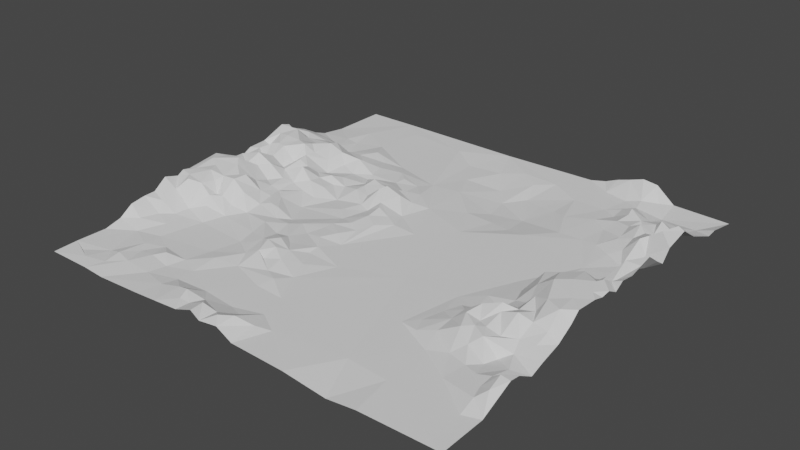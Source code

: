 # Source: terrterrain.blend  (saved by Blender 2.91.10; exported with 4.5.12 LTS)
import bpy
from mathutils import Matrix  # noqa: F401  (used for matrix-valued properties, if any)

bpy.ops.wm.read_factory_settings(use_empty=True)
scene = bpy.context.scene
scene.name = 'Scene'

# ---- collections
col_collection = bpy.data.collections.new('Collection'); scene.collection.children.link(col_collection)

# ---- world
world_world = bpy.data.worlds.new('World'); scene.world = world_world
world_world.use_nodes = True; world_world.node_tree.nodes.clear()
_N = world_world.node_tree.nodes; _L = world_world.node_tree.links
n0 = _N.new('ShaderNodeOutputWorld'); n0.name = 'World Output'; n0.location = (300, 300)
n1 = _N.new('ShaderNodeBackground'); n1.name = 'Background'; n1.location = (10, 300)
n1.inputs[0].default_value = (0.05088, 0.05088, 0.05088, 1.0)
_L.new(n1.outputs[0], n0.inputs[0])
n0.is_active_output = True
world_world.color = (0.05088, 0.05088, 0.05088)
world_world.use_sun_shadow = False
world_world.sun_shadow_jitter_overblur = 0.0

# ---- meshes
me_landscape_002 = bpy.data.meshes.new('Landscape.002')
me_landscape_002.from_pydata([(-0.9999, -1.0, 0.08548), (-1.0, -0.8872, 0.0894), (-1.0, -0.7438, 0.08807), (-0.9999, -0.6646, 0.1083), (-0.9995, -0.6008, 0.1517), (-1.003, -0.5587, 0.1354), (-0.9997, -0.5282, 0.1629), (-1.001, -0.4722, 0.164), (-1.004, -0.4064, 0.2094), (-1.0, -0.3071, 0.2109), (-0.9997, -0.2687, 0.205), (-1.0, -0.1105, 0.2251), (-1.0, -0.00808, 0.1532), (-0.9996, 0.04161, 0.1568), (-1.002, 0.1001, 0.1851), (-0.999, 0.1898, 0.1913), (-1.0, 0.3104, 0.2354), (-1.001, 0.3597, 0.2201), (-1.001, 0.3782, 0.1974), (-1.0, 0.4642, 0.1627), (-1.002, 0.5442, 0.1185), (-1.0, 0.6046, 0.09665), (-1.0, 0.7319, 0.08033), (-1.0, 1.0, 0.0799), (-0.9329, -0.6131, 0.1107), (-1.0, -0.3396, 0.1921), (-0.9615, -0.2635, 0.2147), (-0.958, -0.1659, 0.2323), (-0.9436, -0.09481, 0.2243), (-0.9636, 0.01481, 0.192), (-0.9578, 0.1192, 0.1876), (-0.969, 0.1954, 0.1752), (-0.9569, 0.2586, 0.2167), (-0.9337, -0.4877, 0.1472), (-0.9419, -0.4014, 0.168), (-0.9426, -0.3198, 0.2092), (-0.942, -0.04259, 0.2044), (-0.9261, 0.4207, 0.1808), (-0.7478, 1.0, 0.08059), (-0.8614, -0.9463, 0.09048), (-0.9045, -0.5328, 0.1087), (-0.9088, 0.04701, 0.1867), (-0.9197, 0.3356, 0.2245), (-0.8698, 0.6353, 0.0916), (-0.9309, -0.9165, 0.08339), (-0.9102, -0.1955, 0.2205), (-0.916, 0.1603, 0.208), (-0.893, 0.3861, 0.1683), (-0.8968, 0.5551, 0.09817), (-0.8905, -0.6655, 0.08306), (-0.8674, -0.4785, 0.09963), (-0.8854, -0.2448, 0.2226), (-0.8401, -0.1277, 0.2201), (-0.8696, -0.0927, 0.2336), (-0.8819, -0.03605, 0.1828), (-0.9071, 0.2564, 0.2213), (-0.904, 0.5023, 0.1336), (-0.9148, -0.3519, 0.2076), (-0.8537, -0.3298, 0.1979), (-0.895, 0.0892, 0.1634), (-0.8616, 0.4681, 0.1375), (-0.8395, 0.7706, 0.08501), (-0.8322, -0.557, 0.09334), (-0.858, 0.02227, 0.2249), (-0.8955, 0.1909, 0.2068), (-0.8771, 0.3481, 0.1912), (-0.8295, -0.8431, 0.084), (-0.8504, -0.4136, 0.1056), (-0.8562, 0.1069, 0.1801), (-0.8593, 0.1813, 0.2036), (-0.7942, -0.9999, 0.08573), (-0.8247, -0.2249, 0.2031), (-0.8346, -0.01432, 0.1803), (-0.8337, 0.2604, 0.2144), (-0.7763, -0.634, 0.08259), (-0.8405, -0.266, 0.1917), (-0.8015, 0.03775, 0.1803), (-0.8136, 0.3555, 0.1718), (-0.8098, 0.4421, 0.1464), (-0.826, 0.5294, 0.1006), (-0.8097, 0.6359, 0.08248), (-0.7685, -0.723, 0.08972), (-0.8064, -0.3296, 0.1523), (-0.8049, -0.2865, 0.1417), (-0.7972, 0.1134, 0.1359), (-0.794, -0.3632, 0.1167), (-0.7894, -0.1651, 0.1985), (-0.7658, -0.09279, 0.1537), (-0.7855, 0.2443, 0.2148), (-0.7665, -0.9229, 0.08881), (-0.7622, -0.02291, 0.1307), (-0.7625, 0.08628, 0.1465), (-0.7847, 0.1708, 0.148), (-0.7827, 0.2942, 0.1994), (-0.7701, 0.3642, 0.1809), (-0.7774, 0.4378, 0.1303), (-0.7562, 0.5185, 0.08456), (-0.7683, -0.8499, 0.1008), (-0.7404, -0.4345, 0.08086), (-0.7664, -0.2906, 0.149), (-0.7654, -0.2186, 0.2033), (-0.7336, 0.3685, 0.19), (-0.6782, 0.7851, 0.08188), (-0.7601, -0.1531, 0.2033), (-0.7423, 0.1679, 0.1734), (-0.7491, 0.2148, 0.1772), (-0.7411, 0.2652, 0.175), (-0.7409, 0.4181, 0.1774), (-0.6788, 0.515, 0.09599), (-0.7305, -0.7725, 0.08741), (-0.7001, -0.3408, 0.0885), (-0.6959, -0.1313, 0.1381), (-0.7034, -0.05861, 0.1327), (-0.692, -1.0, 0.07873), (-0.7225, -0.2854, 0.1138), (-0.7136, 0.0255, 0.1359), (-0.691, 0.1653, 0.1525), (-0.7106, 0.4692, 0.1161), (-0.6833, 0.6794, 0.08377), (-0.649, 0.9166, 0.08241), (-0.682, -0.683, 0.08516), (-0.7054, -0.2209, 0.157), (-0.6653, 0.1065, 0.1784), (-0.687, 0.2955, 0.1438), (-0.6246, 0.5802, 0.1027), (-0.6927, -0.8663, 0.09504), (-0.6663, 0.3756, 0.1592), (-0.6513, -0.1123, 0.118), (-0.671, 0.04864, 0.1193), (-0.6496, 0.2511, 0.102), (-0.5711, -0.8664, 0.08586), (-0.6521, -0.7746, 0.09716), (-0.6455, -0.2621, 0.09267), (-0.6389, -0.1911, 0.1105), (-0.6694, -0.04393, 0.1136), (-0.6516, 0.1929, 0.1221), (-0.6249, 0.3417, 0.1183), (-0.5986, 0.449, 0.1032), (-0.6131, -0.7347, 0.1052), (-0.6062, -0.09363, 0.1184), (-0.6326, -0.05575, 0.1239), (-0.6001, 0.08732, 0.1353), (-0.5767, 0.3944, 0.1425), (-0.532, -0.7073, 0.0878), (-0.5958, -0.1679, 0.1206), (-0.5981, 0.03535, 0.1048), (-0.6003, 0.15, 0.1275), (-0.5136, -0.5869, 0.0818), (-0.567, 0.1906, 0.1354), (-0.5538, 0.324, 0.09963), (-0.5561, -0.7852, 0.08343), (-0.4987, -0.3684, 0.08988), (-0.5057, -0.2884, 0.1045), (-0.4992, -0.2252, 0.09785), (-0.5308, 0.5335, 0.08784), (-0.5322, 0.1656, 0.106), (-0.5415, 0.2361, 0.1177), (-0.443, -0.8991, 0.09467), (-0.5355, -0.1792, 0.121), (-0.5234, -0.05284, 0.07827), (-0.5327, 0.1025, 0.1169), (-0.4744, -1.0, 0.08997), (-0.4792, 0.3754, 0.09809), (-0.5012, 0.4527, 0.1012), (-0.5263, 0.03288, 0.09289), (-0.448, 0.5559, 0.08033), (-0.4357, -0.8262, 0.08544), (-0.4422, -0.6276, 0.09593), (-0.4631, -0.1704, 0.08212), (-0.4858, 0.192, 0.1018), (-0.4435, -0.7436, 0.08369), (-0.4881, -0.4505, 0.07999), (-0.4429, 0.2811, 0.09619), (-0.4738, 0.3351, 0.09), (-0.3627, 0.889, 0.07885), (-0.4451, 0.09512, 0.08259), (-0.3912, 0.4852, 0.09439), (-0.4499, -0.3456, 0.1086), (-0.421, -0.2363, 0.1026), (-0.3798, -0.5198, 0.09337), (-0.4249, -0.4505, 0.09766), (-0.3958, 0.1712, 0.1227), (-0.3945, 0.2218, 0.1227), (-0.4044, -0.3203, 0.09456), (-0.3404, -0.6007, 0.08208), (-0.2938, -0.03152, 0.08782), (-0.351, 0.02549, 0.09333), (-0.3803, 0.2758, 0.1399), (-0.3644, -1.001, 0.09875), (-0.3477, -0.89, 0.1145), (-0.39, -0.4095, 0.1126), (-0.3754, -0.1956, 0.1016), (-0.2833, -0.8145, 0.08318), (-0.3427, -0.4276, 0.1334), (-0.3362, -0.3214, 0.1052), (-0.3118, 0.109, 0.09883), (-0.3073, 0.3156, 0.1152), (-0.3371, 0.4347, 0.09798), (-0.3326, 0.2622, 0.134), (-0.346, 0.3859, 0.09261), (-0.3254, -0.4978, 0.1166), (-0.3133, -0.3833, 0.1314), (-0.2871, -0.3588, 0.1058), (-0.3074, -0.2375, 0.09407), (-0.2763, -0.1138, 0.102), (-0.3329, 0.174, 0.1096), (-0.2807, 0.2558, 0.1329), (-0.2152, 0.4927, 0.08081), (-0.2779, -0.9473, 0.1166), (-0.2825, -0.1632, 0.09967), (-0.2411, -1.0, 0.1076), (-0.2951, -0.8972, 0.1275), (-0.2742, -0.4499, 0.1282), (-0.2603, 0.08849, 0.09031), (-0.2615, 0.1755, 0.1643), (-0.2117, -0.5595, 0.09024), (-0.2848, -0.5114, 0.09803), (-0.2348, -0.415, 0.1135), (-0.2552, 0.3335, 0.09105), (-0.2302, 0.8002, 0.06732), (-0.2156, -0.4824, 0.1085), (-0.2545, 0.2177, 0.1645), (-0.2498, 0.4237, 0.08994), (-0.2213, -0.8763, 0.09885), (-0.2355, -0.2392, 0.1022), (-0.1976, -0.1679, 0.1036), (-0.2159, -0.06456, 0.1063), (-0.1401, 1.0, 0.07725), (-0.2398, -0.9349, 0.105), (-0.1865, -0.299, 0.09718), (-0.2194, 0.1313, 0.1265), (-0.2336, 0.2691, 0.1329), (-0.0822, 0.5201, 0.07771), (-0.1674, -0.6592, 0.08186), (-0.1917, 0.02094, 0.1154), (-0.193, 0.09123, 0.1271), (-0.141, -0.5951, 0.0949), (-0.1856, -0.3516, 0.09146), (-0.1447, -0.2053, 0.08201), (-0.1461, 0.6611, 0.06978), (-0.1544, -1.0, 0.1378), (-0.1692, -0.9283, 0.1316), (-0.1266, -0.8281, 0.08173), (-0.1049, -0.5249, 0.08299), (-0.1391, -0.4374, 0.09274), (-0.1619, -0.08914, 0.09728), (-0.1743, 0.3491, 0.09945), (-0.1819, 0.2186, 0.1399), (-0.1431, 0.254, 0.104), (-0.1109, -1.001, 0.111), (-0.1008, -0.922, 0.1139), (-0.1332, 0.07929, 0.1062), (-0.1141, 0.1496, 0.08691), (-0.07688, 0.2916, 0.08206), (-0.1283, -0.02039, 0.105), (-0.07617, 0.05405, 0.0942), (-0.03182, -0.6656, 0.08093), (-0.03099, -0.3501, 0.08061), (-0.06887, 0.8296, 0.06532), (-0.05457, -0.8593, 0.09283), (-0.05056, -0.9632, 0.1419), (-0.0179, -1.0, 0.1236), (0.003779, -0.7878, 0.08115), (0.02751, 0.06255, 0.08065), (0.01958, 0.7005, 0.04615), (0.03323, 0.8795, 0.07719), (-0.005797, -0.9216, 0.1358), (0.07114, 0.3782, 0.07386), (0.2263, -0.2426, 0.07944), (0.09116, 0.6096, 0.03989), (0.05742, -1.0, 0.08404), (0.0505, -0.8819, 0.09702), (0.1281, 0.4708, 0.04979), (0.1072, -0.8482, 0.08081), (0.1591, 0.2064, 0.07926), (0.128, 0.8099, 0.07142), (0.1983, 0.3855, 0.06408), (0.318, 1.0, 0.08438), (0.1684, 0.7026, 0.04573), (0.3092, -0.9999, 0.0773), (0.2664, 0.5161, 0.04377), (0.2598, 0.6684, 0.05299), (0.2131, 0.868, 0.07795), (0.2913, 0.3683, 0.06651), (0.3647, 0.7808, 0.07705), (0.5831, 0.00825, 0.0808), (0.477, -0.2298, 0.08174), (0.3407, 0.652, 0.06251), (0.378, 0.3533, 0.07898), (0.4258, -0.5022, 0.0807), (0.4829, 0.4705, 0.07845), (0.4182, 0.6063, 0.07823), (0.393, 0.9999, 0.1009), (0.4361, 0.9311, 0.08484), (0.4807, -0.4513, 0.08864), (0.5089, -0.3575, 0.09155), (0.5217, 0.7789, 0.08108), (0.455, 0.9993, 0.1267), (0.4305, -0.7986, 0.07701), (0.5121, -1.0, 0.05634), (0.6082, -0.5935, 0.08252), (0.5125, -0.524, 0.09119), (0.5694, -0.1613, 0.0906), (0.5449, 0.6581, 0.08714), (0.5167, 0.9988, 0.1454), (0.5559, 0.9003, 0.08742), (0.621, -0.8147, 0.07858), (0.5874, -0.4134, 0.1172), (0.5765, -0.3391, 0.1338), (0.6468, -1.0, 0.07307), (0.5802, 1.001, 0.1657), (0.5855, -0.492, 0.1054), (0.6219, 0.9147, 0.104), (0.6135, -0.3727, 0.1473), (0.6221, 0.5949, 0.08803), (0.6029, 0.7825, 0.1072), (0.6565, -0.2136, 0.09408), (0.6506, -0.05846, 0.09715), (0.7256, 0.2671, 0.08153), (0.5964, 0.4676, 0.08272), (0.6323, 0.8547, 0.0941), (0.6457, -0.4065, 0.164), (0.5906, -0.2699, 0.09575), (0.5929, 0.7268, 0.08849), (0.6688, 0.7167, 0.1279), (0.651, 0.9989, 0.1586), (0.6191, 0.9999, 0.1473), (0.7576, -0.688, 0.08251), (0.6477, 0.07245, 0.0902), (0.6536, 0.651, 0.1167), (0.6699, -0.3438, 0.1799), (0.6693, 0.4572, 0.08901), (0.6616, 0.7566, 0.1382), (0.6741, -0.4766, 0.1513), (0.6744, -0.2637, 0.1227), (0.6872, -0.1543, 0.1104), (0.7265, 0.6174, 0.1292), (0.6944, -0.5666, 0.09224), (0.7147, 0.01334, 0.1545), (0.6872, 0.0631, 0.1199), (0.7467, 0.4106, 0.09107), (0.7177, -0.4529, 0.1606), (0.7039, -0.4029, 0.1495), (0.7278, 0.5472, 0.1077), (0.6953, 0.9426, 0.1019), (0.7383, 1.0, 0.08583), (0.7414, -0.5236, 0.1269), (0.7419, -0.3203, 0.2015), (0.7481, -0.1073, 0.1828), (0.737, 0.5019, 0.1226), (0.7322, 0.7135, 0.1197), (0.7568, -0.245, 0.1486), (0.764, -0.1806, 0.1442), (0.7294, -0.0278, 0.1936), (0.7433, 0.7738, 0.09485), (0.7599, 0.8482, 0.08071), (0.7499, -0.4299, 0.1567), (0.7525, -0.3438, 0.1782), (0.799, -0.03734, 0.2223), (0.7129, 0.1585, 0.0899), (0.7603, 0.663, 0.1129), (1.0, -1.0, 0.07999), (0.7795, -0.4887, 0.1585), (0.7954, 0.01533, 0.1955), (0.7629, 0.05479, 0.1405), (0.7884, -0.5987, 0.1005), (0.7928, -0.2911, 0.1778), (0.7907, 0.5909, 0.1696), (0.8088, -0.4242, 0.1372), (0.8264, -0.122, 0.2403), (0.8086, 0.1393, 0.09098), (0.8513, 0.2811, 0.09297), (0.8388, 0.3612, 0.08831), (0.8209, 0.7435, 0.1279), (0.8317, -0.5544, 0.09951), (0.7996, -0.2001, 0.1934), (0.7974, 0.4422, 0.1152), (0.8085, 0.5038, 0.1474), (0.832, 0.5561, 0.1564), (0.8185, 0.6778, 0.1442), (0.8543, -0.6299, 0.1103), (0.8247, -0.3459, 0.2047), (0.8586, 0.4607, 0.1806), (0.8744, 0.7857, 0.1019), (0.9271, -0.8134, 0.08154), (0.9105, -0.6834, 0.1128), (0.8516, -0.4998, 0.09914), (0.874, -0.4045, 0.1426), (0.8487, -0.269, 0.1807), (0.8765, -0.2395, 0.2303), (0.847, 0.6674, 0.173), (0.926, -0.7407, 0.1083), (0.8805, -0.07768, 0.2403), (0.8635, 0.03295, 0.2188), (0.8699, 0.1354, 0.1254), (0.873, 0.2635, 0.1154), (0.881, 0.4934, 0.1871), (0.8552, 0.5847, 0.1441), (0.8907, -0.4614, 0.1177), (0.8815, -0.3338, 0.1809), (0.9287, -0.5446, 0.1151), (0.8853, 0.07386, 0.177), (0.9357, 0.3663, 0.1133), (0.911, 0.4194, 0.1361), (0.9078, 0.7087, 0.1151), (0.9052, 0.573, 0.1544), (0.9254, 0.6337, 0.1498), (0.9209, -0.6314, 0.1317), (0.9429, -0.4028, 0.1453), (0.9512, -0.2799, 0.2356), (0.9432, -0.1834, 0.2331), (0.9412, -0.01873, 0.2274), (0.9548, 0.0695, 0.1929), (0.9237, 0.1239, 0.1471), (0.9321, 0.2105, 0.2123), (0.9188, 0.8483, 0.08169), (0.9484, -0.3419, 0.1719), (0.9253, 0.2933, 0.1348), (0.9317, 0.5021, 0.2207), (0.9347, 0.6046, 0.1855), (0.9653, -0.7089, 0.1393), (1.0, -0.1245, 0.2211), (0.9997, 0.4368, 0.1965), (0.9656, 0.6852, 0.1447), (0.9602, -0.6404, 0.159), (0.9997, -0.5126, 0.1012), (0.9691, -0.08926, 0.2254), (0.9521, 0.01939, 0.2217), (1.0, 0.2084, 0.2152), (0.9998, 0.2706, 0.2276), (0.9994, 0.3911, 0.1457), (0.9703, 0.5586, 0.2341), (1.001, 0.7454, 0.1227), (1.0, 0.8538, 0.1068), (1.0, -0.791, 0.08334), (0.9996, -0.3531, 0.1483), (0.9995, -0.02565, 0.2112), (1.003, 0.02094, 0.1877), (0.9998, 0.1444, 0.2005), (1.001, 0.6464, 0.1624), (1.002, -0.6421, 0.1547), (1.001, -0.4481, 0.1256), (1.002, 0.5494, 0.2257), (1.0, 0.8008, 0.1007), (0.9999, -0.5903, 0.1453), (1.0, -0.2787, 0.1919), (1.0, -0.2331, 0.2298), (0.9986, -0.06956, 0.2054), (0.9996, 0.07298, 0.2104), (1.001, 0.3432, 0.1756), (0.9998, 1.0, 0.08007)], [], [(4, 3, 24), (27, 10, 26), (13, 12, 29), (30, 14, 13), (32, 16, 15), (33, 8, 7), (34, 25, 8), (35, 25, 34), (35, 9, 25), (26, 9, 35), (36, 11, 28), (12, 11, 36), (30, 31, 15), (1, 0, 39), (41, 30, 13), (42, 16, 32), (18, 16, 42), (22, 21, 43), (49, 3, 2), (24, 3, 49), (40, 33, 6), (57, 35, 34), (47, 18, 42), (47, 37, 18), (48, 20, 19), (48, 21, 20), (38, 23, 22), (49, 2, 1), (52, 27, 45), (29, 36, 54), (59, 30, 41), (46, 30, 59), (42, 32, 55), (56, 19, 37), (56, 48, 19), (49, 1, 66), (50, 33, 40), (50, 34, 33), (51, 45, 26), (53, 27, 52), (64, 31, 46), (60, 56, 37), (61, 22, 43), (65, 47, 42), (66, 44, 39), (68, 59, 41), (68, 46, 59), (64, 46, 68), (70, 39, 0), (62, 24, 49), (71, 51, 75), (71, 45, 51), (52, 45, 71), (72, 63, 54), (68, 41, 63), (73, 64, 69), (73, 55, 64), (56, 60, 79), (81, 49, 66), (76, 68, 63), (78, 47, 65), (80, 43, 79), (81, 66, 97), (81, 74, 49), (62, 50, 40), (72, 54, 53), (69, 68, 84), (87, 72, 53), (92, 69, 84), (73, 69, 88), (77, 78, 65), (89, 39, 70), (66, 39, 89), (98, 67, 50), (71, 75, 83), (86, 87, 52), (76, 72, 90), (91, 84, 76), (94, 77, 93), (96, 80, 79), (80, 61, 43), (98, 50, 62), (85, 67, 98), (99, 83, 82), (94, 93, 101), (95, 77, 94), (105, 88, 92), (106, 93, 88), (38, 61, 102), (110, 85, 98), (110, 82, 85), (100, 99, 114), (106, 88, 105), (125, 97, 89), (112, 87, 111), (112, 90, 87), (120, 74, 81), (121, 111, 100), (115, 90, 112), (128, 91, 115), (122, 116, 91), (101, 106, 123), (96, 108, 124), (118, 96, 124), (102, 61, 118), (131, 109, 125), (128, 122, 91), (126, 107, 101), (126, 117, 107), (120, 109, 131), (121, 114, 132), (134, 112, 111), (133, 121, 132), (128, 112, 134), (135, 129, 116), (130, 125, 113), (132, 114, 110), (137, 117, 126), (147, 98, 74), (122, 128, 141), (136, 123, 129), (136, 126, 123), (142, 126, 136), (139, 127, 144), (145, 134, 140), (142, 137, 126), (71, 83, 99, 100), (143, 120, 138), (147, 120, 143), (139, 145, 140), (141, 146, 122), (149, 136, 129), (150, 131, 130), (132, 110, 151), (153, 132, 152), (153, 133, 132), (154, 124, 108), (171, 98, 147), (158, 139, 144), (156, 129, 148), (149, 129, 156), (160, 146, 141), (160, 155, 146), (148, 146, 155), (157, 113, 161), (145, 139, 159), (164, 141, 145), (160, 141, 164), (163, 137, 142), (154, 137, 163), (164, 145, 159), (169, 156, 148), (143, 150, 170), (148, 155, 169), (172, 149, 156), (162, 163, 142), (170, 167, 143), (171, 147, 179), (169, 155, 175), (169, 172, 156), (162, 149, 173), (176, 154, 163), (177, 152, 151), (159, 175, 164), (176, 165, 154), (180, 151, 171), (168, 153, 178), (181, 169, 175), (183, 152, 177), (178, 152, 183), (172, 169, 182), (190, 177, 151), (186, 175, 159), (182, 169, 181), (189, 157, 188), (166, 157, 189), (194, 178, 183), (186, 159, 185), (185, 168, 191), (195, 175, 186), (197, 176, 199), (184, 170, 192), (190, 193, 201), (202, 194, 201), (206, 182, 205), (206, 198, 182), (207, 165, 176), (207, 174, 165), (209, 191, 203), (209, 204, 191), (192, 189, 211), (212, 193, 200), (215, 200, 184), (216, 200, 215), (212, 200, 216), (206, 205, 214), (219, 174, 207), (212, 217, 193), (203, 194, 202), (218, 196, 206), (222, 199, 218), (223, 211, 228), (225, 209, 224), (214, 195, 213), (214, 221, 206), (223, 192, 211), (217, 212, 220), (229, 203, 202), (230, 214, 213), (218, 206, 231), (228, 208, 210), (233, 184, 192), (229, 202, 217), (235, 230, 213), (239, 219, 207), (236, 215, 184), (237, 229, 217), (204, 209, 225), (234, 213, 185), (247, 231, 221), (240, 228, 210), (229, 238, 224), (235, 213, 234), (221, 214, 230), (246, 218, 231), (222, 218, 246), (232, 239, 207), (233, 236, 184), (234, 226, 245), (247, 221, 230), (242, 192, 223), (248, 231, 247), (246, 207, 222), (245, 225, 238), (258, 219, 239), (249, 241, 240), (250, 223, 241), (252, 230, 251), (248, 247, 252), (250, 241, 249), (257, 238, 229), (254, 251, 234), (255, 252, 251), (253, 246, 248), (256, 236, 233), (255, 251, 254), (257, 237, 244), (260, 250, 249), (255, 254, 238), (253, 248, 252), (261, 260, 249), (262, 242, 259), (262, 256, 242), (258, 239, 264), (265, 227, 258), (232, 253, 267), (266, 260, 261), (257, 243, 268), (269, 264, 232), (268, 238, 257), (263, 238, 268), (271, 261, 270), (271, 262, 266), (272, 269, 232), (275, 265, 264), (227, 265, 282), (273, 262, 271), (256, 262, 273), (274, 267, 253), (275, 264, 269), (277, 227, 282), (275, 282, 265), (278, 269, 280), (275, 269, 278), (256, 273, 298), (283, 276, 274), (284, 282, 278), (280, 272, 276), (298, 268, 256), (281, 284, 278), (283, 274, 288), (287, 281, 280), (287, 284, 281), (289, 268, 298), (288, 274, 285), (300, 289, 298), (287, 280, 290), (290, 291, 287), (295, 286, 289), (296, 277, 284), (296, 293, 277), (301, 294, 289), (295, 289, 294), (304, 297, 293), (319, 303, 290), (322, 286, 295), (319, 290, 288), (305, 304, 293), (306, 298, 299), (311, 301, 300), (322, 295, 308), (311, 307, 301), (305, 296, 320), (302, 322, 316), (285, 302, 317), (314, 303, 319), (320, 296, 315), (322, 308, 313), (324, 315, 323), (310, 312, 325), (327, 300, 306), (322, 313, 330), (359, 285, 328), (329, 303, 314), (326, 310, 325), (316, 322, 330), (320, 315, 332), (311, 300, 337), (334, 316, 330), (317, 302, 335), (328, 285, 317), (337, 300, 327), (328, 317, 338), (318, 331, 319), (314, 319, 331), (341, 321, 333), (330, 321, 342), (343, 314, 331), (345, 325, 344), (333, 337, 346), (348, 317, 335), (359, 328, 339), (335, 316, 352), (350, 329, 336), (350, 332, 324), (361, 306, 309), (365, 337, 327), (341, 333, 346), (342, 341, 356), (351, 330, 347), (351, 352, 334), (358, 353, 348), (359, 339, 364), (360, 350, 336), (362, 341, 346), (357, 342, 356), (352, 348, 335), (365, 346, 337), (366, 351, 347), (363, 353, 358), (338, 353, 363), (372, 340, 318), (367, 343, 349), (367, 336, 343), (369, 348, 352), (364, 338, 363), (355, 345, 344), (374, 346, 365), (375, 351, 366), (358, 348, 369), (370, 364, 363), (379, 350, 360), (373, 350, 379), (366, 357, 381), (375, 369, 352), (372, 318, 371), (382, 377, 376), (355, 354, 383), (384, 327, 361), (374, 365, 380), (388, 375, 366), (373, 379, 390), (387, 362, 398), (387, 368, 362), (396, 377, 382), (390, 379, 397), (393, 358, 392), (395, 370, 394), (417, 372, 371), (402, 372, 417), (415, 355, 383), (384, 391, 327), (396, 382, 403), (405, 397, 396), (406, 397, 405), (404, 383, 390), (400, 380, 407), (409, 389, 399), (414, 395, 394), (405, 396, 418), (400, 398, 386), (410, 389, 409), (420, 385, 391), (409, 399, 416), (417, 395, 414), (424, 407, 385), (425, 398, 400), (426, 392, 421), (417, 414, 429), (419, 418, 431), (434, 391, 384), (437, 412, 427), (438, 428, 413), (402, 417, 429), (439, 419, 431), (406, 419, 439), (443, 433, 415), (420, 391, 434), (425, 407, 424), (441, 398, 425), (435, 408, 441), (446, 421, 410), (428, 429, 414), (440, 420, 434), (444, 424, 440), (446, 409, 445), (448, 438, 412), (430, 402, 449), (442, 439, 431), (450, 415, 433), (6, 5, 4), (26, 10, 9), (27, 11, 10), (30, 15, 14), (16, 18, 17), (37, 19, 18), (36, 29, 12), (31, 32, 15), (4, 40, 6), (6, 33, 7), (27, 28, 11), (41, 13, 29), (38, 22, 61), (44, 1, 39), (40, 4, 24), (33, 34, 8), (45, 27, 26), (46, 31, 30), (44, 66, 1), (35, 51, 26), (53, 28, 27), (28, 54, 36), (64, 32, 31), (48, 43, 21), (58, 35, 57), (64, 55, 32), (55, 73, 42), (24, 62, 40), (58, 51, 35), (53, 54, 28), (63, 41, 29), (73, 65, 42), (67, 34, 50), (67, 57, 34), (63, 29, 54), (47, 60, 37), (56, 79, 48), (58, 57, 67), (58, 75, 51), (68, 69, 64), (48, 79, 43), (73, 77, 65), (78, 60, 47), (74, 62, 49), (82, 58, 67), (83, 75, 58), (76, 84, 68), (78, 79, 60), (85, 82, 67), (82, 83, 58), (52, 87, 53), (76, 63, 72), (88, 69, 92), (86, 52, 71), (93, 73, 88), (93, 77, 73), (77, 95, 78), (78, 96, 79), (89, 97, 66), (74, 98, 62), (87, 90, 72), (95, 96, 78), (92, 84, 91, 104), (100, 86, 71), (103, 86, 100), (103, 87, 86), (176, 197, 222, 207), (104, 105, 92), (107, 95, 94), (95, 108, 96), (109, 81, 97), (110, 99, 82), (103, 111, 87), (76, 115, 91), (114, 99, 110), (100, 111, 103), (115, 76, 90), (116, 104, 91), (104, 116, 105), (106, 101, 93), (101, 107, 94), (117, 95, 107), (117, 108, 95), (118, 80, 96), (102, 119, 38), (125, 109, 97), (109, 120, 81), (121, 100, 114), (123, 106, 105), (118, 61, 80), (125, 89, 70), (129, 123, 105), (126, 101, 123), (133, 111, 121), (112, 128, 115), (116, 129, 105), (113, 125, 70), (130, 131, 125), (127, 111, 133), (127, 134, 111), (138, 120, 131), (120, 147, 74), (139, 134, 127), (139, 140, 134), (145, 141, 128), (122, 135, 116), (137, 108, 117), (144, 127, 133), (145, 128, 134), (122, 146, 135), (171, 110, 98), (148, 135, 146), (171, 151, 110), (148, 129, 135), (150, 138, 131), (149, 142, 136), (137, 154, 108), (157, 130, 113), (151, 152, 132), (153, 144, 133), (165, 118, 124), (165, 102, 118), (143, 138, 150), (153, 158, 144), (162, 142, 149), (158, 168, 139), (168, 159, 139), (154, 165, 124), (167, 147, 143), (153, 168, 158), (157, 166, 130), (166, 150, 130), (172, 173, 149), (175, 160, 164), (175, 155, 160), (174, 119, 102), (166, 170, 150), (178, 153, 152), (162, 176, 163), (38, 119, 174), (167, 179, 147), (179, 180, 171), (174, 102, 165), (180, 190, 151), (190, 183, 177), (185, 159, 168), (187, 172, 182), (172, 187, 173), (188, 157, 161), (184, 167, 170), (199, 162, 173), (199, 176, 162), (192, 170, 166), (179, 190, 180), (201, 183, 190), (191, 168, 178), (189, 192, 166), (179, 167, 184), (179, 200, 190), (194, 183, 201), (195, 181, 175), (200, 193, 190), (191, 178, 194), (198, 187, 182), (198, 196, 187), (196, 199, 187), (199, 173, 187), (194, 203, 191), (204, 185, 191), (205, 181, 195), (205, 182, 181), (188, 208, 189), (184, 200, 179), (210, 208, 188), (208, 211, 189), (213, 195, 186), (195, 214, 205), (217, 201, 193), (217, 202, 201), (185, 213, 186), (206, 196, 198), (196, 218, 199), (320, 332, 354, 355), (227, 38, 174), (220, 212, 216), (224, 209, 203), (222, 197, 199), (208, 228, 211), (226, 185, 204), (227, 174, 219), (220, 216, 215), (221, 231, 206), (224, 203, 229), (234, 185, 226), (258, 227, 219), (241, 223, 228), (244, 237, 217), (238, 225, 224), (245, 226, 204), (192, 242, 233), (243, 220, 215), (220, 244, 217), (225, 245, 204), (235, 251, 230), (241, 228, 240), (248, 246, 231), (244, 220, 243), (254, 234, 245), (251, 235, 234), (253, 207, 246), (250, 242, 223), (236, 243, 215), (252, 247, 230), (242, 256, 233), (237, 257, 229), (259, 242, 250), (256, 243, 236), (238, 254, 245), (253, 232, 207), (232, 264, 239), (259, 250, 260), (263, 255, 238), (266, 259, 260), (257, 244, 243), (255, 263, 252), (263, 253, 252), (256, 268, 243), (271, 266, 261), (262, 259, 266), (264, 265, 258), (267, 272, 232), (274, 253, 263), (270, 273, 271), (268, 274, 263), (274, 276, 267), (280, 269, 272), (279, 273, 270), (276, 272, 267), (279, 298, 273), (280, 281, 278), (278, 282, 275), (283, 280, 276), (285, 274, 268), (289, 286, 268), (288, 280, 283), (284, 277, 282), (290, 280, 288), (293, 292, 277), (285, 268, 286), (291, 284, 287), (293, 297, 292), (299, 298, 279), (291, 296, 284), (300, 301, 289), (302, 285, 286), (290, 303, 291), (303, 296, 291), (306, 300, 298), (305, 293, 296), (295, 294, 307), (305, 312, 304), (312, 310, 304), (307, 294, 301), (303, 323, 296), (309, 306, 299), (307, 313, 295), (313, 308, 295), (322, 302, 286), (318, 288, 285), (318, 319, 288), (323, 315, 296), (318, 285, 359), (333, 307, 311), (333, 321, 307), (321, 313, 307), (329, 323, 303), (316, 335, 302), (329, 324, 323), (324, 332, 315), (312, 305, 320), (314, 336, 329), (337, 333, 311), (330, 313, 321), (338, 339, 328), (318, 340, 331), (344, 325, 312), (341, 342, 321), (343, 336, 314), (320, 344, 312), (350, 324, 329), (342, 347, 330), (351, 334, 330), (352, 316, 334), (348, 353, 317), (353, 338, 317), (370, 318, 359), (340, 349, 331), (349, 343, 331), (355, 344, 320), (357, 347, 342), (350, 354, 332), (367, 349, 377, 378), (364, 339, 338), (340, 376, 349), (362, 356, 341), (356, 368, 357), (364, 370, 359), (361, 327, 306), (374, 362, 346), (362, 368, 356), (366, 347, 357), (375, 352, 351), (377, 349, 376), (387, 408, 416, 399), (379, 336, 367), (379, 360, 336), (373, 354, 350), (386, 362, 374), (368, 381, 357), (371, 318, 370), (372, 376, 340), (373, 383, 354), (327, 385, 365), (385, 380, 365), (388, 366, 381), (397, 379, 367), (398, 362, 386), (388, 389, 375), (389, 369, 375), (392, 358, 369), (393, 363, 358), (393, 370, 363), (396, 378, 377), (378, 397, 367), (450, 345, 355), (391, 385, 327), (387, 381, 368), (394, 370, 393), (395, 371, 370), (372, 382, 376), (390, 383, 373), (400, 374, 380), (399, 381, 387), (399, 388, 381), (401, 394, 393), (403, 382, 372), (396, 397, 378), (415, 450, 355), (400, 386, 374), (399, 389, 388), (411, 401, 393), (417, 371, 395), (402, 403, 372), (406, 390, 397), (406, 404, 390), (385, 407, 380), (408, 387, 398), (410, 369, 389), (410, 392, 369), (411, 393, 392), (411, 412, 401), (401, 413, 394), (413, 414, 394), (418, 422, 442, 431), (426, 411, 392), (427, 412, 411), (412, 413, 401), (403, 418, 396), (419, 406, 405), (404, 415, 383), (410, 421, 392), (422, 418, 403), (419, 405, 418), (420, 424, 385), (428, 414, 413), (402, 430, 403), (423, 404, 406), (425, 400, 407), (435, 416, 408), (446, 410, 409), (436, 427, 411), (430, 422, 403), (439, 423, 406), (432, 404, 423), (361, 434, 384), (440, 424, 420), (441, 408, 398), (435, 409, 416), (436, 437, 427), (438, 413, 412), (449, 402, 429), (426, 447, 436, 411), (443, 404, 432), (443, 415, 404), (444, 425, 424), (435, 445, 409), (421, 447, 426), (448, 412, 437), (439, 432, 423)])
me_landscape_002.use_remesh_fix_poles = True
me_landscape_002.use_remesh_preserve_attributes = False
me_landscape_002.use_mirror_vertex_groups = False
me_landscape_002.update()

# ---- objects
ob_landscape_002 = bpy.data.objects.new('Landscape.002', me_landscape_002)

# ---- transforms, parenting, visibility, modifiers, constraints
ob_landscape_002.location = (0.0, 0.0, 0.0)
ob_landscape_002.lineart.crease_threshold = 0.0

# ---- collection membership
col_collection.objects.link(ob_landscape_002)

# ---- scene / render settings (as saved in the file)
scene.frame_start = 1; scene.frame_end = 250; scene.frame_set(1)
scene.render.engine = 'BLENDER_EEVEE_NEXT'
scene.cycles.use_denoising = False
scene.cycles.samples = 128
scene.cycles.sampling_pattern = 'TABULATED_SOBOL'
scene.cycles.use_adaptive_sampling = False
scene.cycles.use_light_tree = False
scene.view_settings.view_transform = 'Filmic'
bpy.context.view_layer.update()

# ---- added for rendering (the .blend has no active camera and no usable light): camera, sun
cam_auto = bpy.data.cameras.new('AutoCamera')
cam_auto.lens = 50.0
cam_auto.sensor_width = 36.0
cam_auto.clip_end = 1000.0
ob_auto_camera = bpy.data.objects.new('AutoCamera', cam_auto)
scene.collection.objects.link(ob_auto_camera)
ob_auto_camera.location = (2.62909, -3.15545, 2.24388)
ob_auto_camera.rotation_euler = (1.09748, -7.21219e-08, 0.694738)
scene.camera = ob_auto_camera
light_auto_sun = bpy.data.lights.new('AutoSun', 'SUN')
light_auto_sun.energy = 3.0
light_auto_sun.angle = 0.0523599
ob_auto_sun = bpy.data.objects.new('AutoSun', light_auto_sun)
scene.collection.objects.link(ob_auto_sun)
ob_auto_sun.rotation_euler = (0.872665, 0.174533, 0.523599)
bpy.context.view_layer.update()
